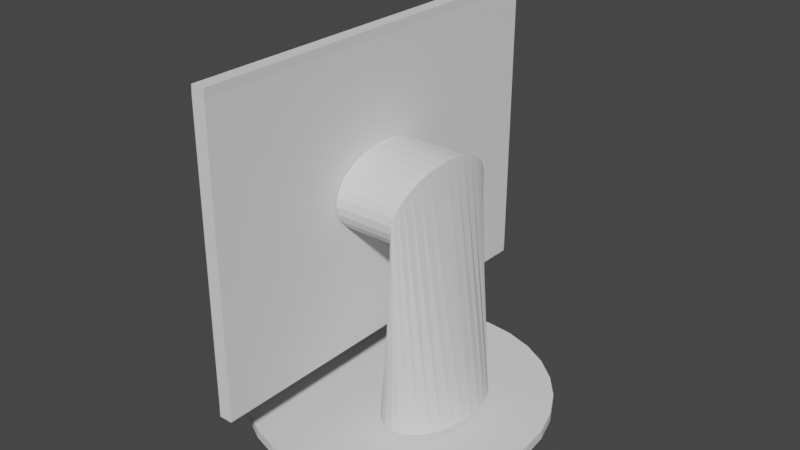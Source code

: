# Source: Monitor.blend  (saved by Blender 3.0.42; exported with 4.5.12 LTS)
import bpy
from mathutils import Matrix  # noqa: F401  (used for matrix-valued properties, if any)

bpy.ops.wm.read_factory_settings(use_empty=True)
scene = bpy.context.scene
scene.name = 'Scene'

# ---- collections
col_collection = bpy.data.collections.new('Collection'); scene.collection.children.link(col_collection)

# ---- world
world_world = bpy.data.worlds.new('World'); scene.world = world_world
world_world.use_nodes = True; world_world.node_tree.nodes.clear()
_N = world_world.node_tree.nodes; _L = world_world.node_tree.links
n0 = _N.new('ShaderNodeOutputWorld'); n0.name = 'World Output'; n0.location = (300, 300)
n1 = _N.new('ShaderNodeBackground'); n1.name = 'Background'; n1.location = (10, 300)
n1.inputs[0].default_value = (0.05088, 0.05088, 0.05088, 1.0)
_L.new(n1.outputs[0], n0.inputs[0])
n0.is_active_output = True
world_world.color = (0.05088, 0.05088, 0.05088)
world_world.use_sun_shadow = False
world_world.sun_shadow_jitter_overblur = 0.0

# ---- meshes
me_circle = bpy.data.meshes.new('Circle')
me_circle.from_pydata([(6.985e-09, 1.0, -0.03238), (-0.1951, 0.9808, -0.03238), (-0.3827, 0.9239, -0.03238), (-0.5556, 0.8315, -0.03238), (-0.7071, 0.7071, -0.03238), (-0.8315, 0.5556, -0.03238), (-0.9239, 0.3827, -0.03238), (-0.9808, 0.1951, -0.03238), (-1.0, -1.95e-08, -0.03238), (-0.9808, -0.1951, -0.03238), (-0.9239, -0.3827, -0.03238), (-0.8315, -0.5556, -0.03238), (-0.7071, -0.7071, -0.03238), (-0.5556, -0.8315, -0.03238), (-0.3827, -0.9239, -0.03238), (-0.1951, -0.9808, -0.03238), (9.441e-08, -1.0, -0.03238), (0.1951, -0.9808, -0.03238), (0.3827, -0.9239, -0.03238), (0.5556, -0.8315, -0.03238), (0.7071, -0.7071, -0.03238), (0.8315, -0.5556, -0.03238), (0.9239, -0.3827, -0.03238), (0.9808, -0.1951, -0.03238), (1.0, 3.614e-08, -0.03238), (0.9808, 0.1951, -0.03238), (0.9239, 0.3827, -0.03238), (0.8315, 0.5556, -0.03238), (0.7071, 0.7071, -0.03238), (0.5556, 0.8315, -0.03238), (0.3827, 0.9239, -0.03238), (0.1951, 0.9808, -0.03238), (6.985e-09, 1.0, 0.03238), (-0.1951, 0.9808, 0.03238), (-0.3827, 0.9239, 0.03238), (-0.5556, 0.8315, 0.03238), (-0.7071, 0.7071, 0.03238), (-0.8315, 0.5556, 0.03238), (-0.9239, 0.3827, 0.03238), (-0.9808, 0.1951, 0.03238), (-1.0, -1.95e-08, 0.03238), (-0.9808, -0.1951, 0.03238), (-0.9239, -0.3827, 0.03238), (-0.8315, -0.5556, 0.03238), (-0.7071, -0.7071, 0.03238), (-0.5556, -0.8315, 0.03238), (-0.3827, -0.9239, 0.03238), (-0.1951, -0.9808, 0.03238), (9.441e-08, -1.0, 0.03238), (0.1951, -0.9808, 0.03238), (0.3827, -0.9239, 0.03238), (0.5556, -0.8315, 0.03238), (0.7071, -0.7071, 0.03238), (0.8315, -0.5556, 0.03238), (0.9239, -0.3827, 0.03238), (0.9808, -0.1951, 0.03238), (1.0, 3.614e-08, 0.03238), (0.9808, 0.1951, 0.03238), (0.9239, 0.3827, 0.03238), (0.8315, 0.5556, 0.03238), (0.7071, 0.7071, 0.03238), (0.5556, 0.8315, 0.03238), (0.3827, 0.9239, 0.03238), (0.1951, 0.9808, 0.03238)], [], [(1, 0, 31, 30, 29, 28, 27, 26, 25, 24, 23, 22, 21, 20, 19, 18, 17, 16, 15, 14, 13, 12, 11, 10, 9, 8, 7, 6, 5, 4, 3, 2), (33, 34, 35, 36, 37, 38, 39, 40, 41, 42, 43, 44, 45, 46, 47, 48, 49, 50, 51, 52, 53, 54, 55, 56, 57, 58, 59, 60, 61, 62, 63, 32), (29, 30, 62, 61), (16, 17, 49, 48), (3, 4, 36, 35), (30, 31, 63, 62), (17, 18, 50, 49), (4, 5, 37, 36), (31, 0, 32, 63), (18, 19, 51, 50), (5, 6, 38, 37), (19, 20, 52, 51), (6, 7, 39, 38), (20, 21, 53, 52), (7, 8, 40, 39), (21, 22, 54, 53), (8, 9, 41, 40), (22, 23, 55, 54), (9, 10, 42, 41), (23, 24, 56, 55), (10, 11, 43, 42), (24, 25, 57, 56), (11, 12, 44, 43), (25, 26, 58, 57), (12, 13, 45, 44), (26, 27, 59, 58), (13, 14, 46, 45), (0, 1, 33, 32), (27, 28, 60, 59), (14, 15, 47, 46), (1, 2, 34, 33), (28, 29, 61, 60), (15, 16, 48, 47), (2, 3, 35, 34)])
_uv = me_circle.uv_layers.new(name='UVMap')
_uv.uv.foreach_set('vector', [0.0, 0.0, 0.0, 0.0, 0.0, 0.0, 0.0, 0.0, 0.0, 0.0, 0.0, 0.0, 0.0, 0.0, 0.0, 0.0, 0.0, 0.0, 0.0, 0.0, 0.0, 0.0, 0.0, 0.0, 0.0, 0.0, 0.0, 0.0, 0.0, 0.0, 0.0, 0.0, 0.0, 0.0, 0.0, 0.0, 0.0, 0.0, 0.0, 0.0, 0.0, 0.0, 0.0, 0.0, 0.0, 0.0, 0.0, 0.0, 0.0, 0.0, 0.0, 0.0, 0.0, 0.0, 0.0, 0.0, 0.0, 0.0, 0.0, 0.0, 0.0, 0.0, 0.0, 0.0, 0.0, 0.0, 0.0, 0.0, 0.0, 0.0, 0.0, 0.0, 0.0, 0.0, 0.0, 0.0, 0.0, 0.0, 0.0, 0.0, 0.0, 0.0, 0.0, 0.0, 0.0, 0.0, 0.0, 0.0, 0.0, 0.0, 0.0, 0.0, 0.0, 0.0, 0.0, 0.0, 0.0, 0.0, 0.0, 0.0, 0.0, 0.0, 0.0, 0.0, 0.0, 0.0, 0.0, 0.0, 0.0, 0.0, 0.0, 0.0, 0.0, 0.0, 0.0, 0.0, 0.0, 0.0, 0.0, 0.0, 0.0, 0.0, 0.0, 0.0, 0.0, 0.0, 0.0, 0.0, 0.0, 0.0, 0.0, 0.0, 0.0, 0.0, 0.0, 0.0, 0.0, 0.0, 0.0, 0.0, 0.0, 0.0, 0.0, 0.0, 0.0, 0.0, 0.0, 0.0, 0.0, 0.0, 0.0, 0.0, 0.0, 0.0, 0.0, 0.0, 0.0, 0.0, 0.0, 0.0, 0.0, 0.0, 0.0, 0.0, 0.0, 0.0, 0.0, 0.0, 0.0, 0.0, 0.0, 0.0, 0.0, 0.0, 0.0, 0.0, 0.0, 0.0, 0.0, 0.0, 0.0, 0.0, 0.0, 0.0, 0.0, 0.0, 0.0, 0.0, 0.0, 0.0, 0.0, 0.0, 0.0, 0.0, 0.0, 0.0, 0.0, 0.0, 0.0, 0.0, 0.0, 0.0, 0.0, 0.0, 0.0, 0.0, 0.0, 0.0, 0.0, 0.0, 0.0, 0.0, 0.0, 0.0, 0.0, 0.0, 0.0, 0.0, 0.0, 0.0, 0.0, 0.0, 0.0, 0.0, 0.0, 0.0, 0.0, 0.0, 0.0, 0.0, 0.0, 0.0, 0.0, 0.0, 0.0, 0.0, 0.0, 0.0, 0.0, 0.0, 0.0, 0.0, 0.0, 0.0, 0.0, 0.0, 0.0, 0.0, 0.0, 0.0, 0.0, 0.0, 0.0, 0.0, 0.0, 0.0, 0.0, 0.0, 0.0, 0.0, 0.0, 0.0, 0.0, 0.0, 0.0, 0.0, 0.0, 0.0, 0.0, 0.0, 0.0, 0.0, 0.0, 0.0, 0.0, 0.0, 0.0, 0.0, 0.0, 0.0, 0.0, 0.0, 0.0, 0.0, 0.0, 0.0, 0.0, 0.0, 0.0, 0.0, 0.0, 0.0, 0.0, 0.0, 0.0, 0.0, 0.0, 0.0, 0.0, 0.0, 0.0, 0.0, 0.0, 0.0, 0.0, 0.0, 0.0, 0.0, 0.0, 0.0, 0.0, 0.0, 0.0, 0.0, 0.0, 0.0, 0.0, 0.0, 0.0, 0.0, 0.0, 0.0, 0.0, 0.0, 0.0, 0.0, 0.0, 0.0, 0.0, 0.0, 0.0, 0.0, 0.0, 0.0, 0.0, 0.0, 0.0, 0.0, 0.0, 0.0, 0.0, 0.0, 0.0, 0.0, 0.0, 0.0, 0.0, 0.0, 0.0, 0.0, 0.0, 0.0, 0.0, 0.0, 0.0, 0.0, 0.0, 0.0, 0.0, 0.0, 0.0, 0.0, 0.0, 0.0, 0.0, 0.0, 0.0, 0.0, 0.0, 0.0, 0.0, 0.0, 0.0, 0.0, 0.0, 0.0, 0.0, 0.0, 0.0, 0.0, 0.0, 0.0, 0.0, 0.0])
me_circle.use_remesh_fix_poles = True
me_circle.use_remesh_preserve_attributes = False
me_circle.update()
me_circle_001 = bpy.data.meshes.new('Circle.001')
me_circle_001.from_pydata([(0.4911, 1.0, -3.367), (0.296, 0.9808, -3.367), (0.1084, 0.9239, -3.367), (-0.06444, 0.8315, -3.367), (-0.216, 0.7071, -3.367), (-0.3403, 0.5556, -3.367), (-0.4327, 0.3827, -3.367), (-0.4897, 0.1951, -3.367), (-0.5089, -3.502e-08, -3.367), (-0.4897, -0.1951, -3.367), (-0.4327, -0.3827, -3.367), (-0.3403, -0.5556, -3.367), (-0.216, -0.7071, -3.367), (-0.06444, -0.8315, -3.367), (0.1084, -0.9239, -3.367), (0.296, -0.9808, -3.367), (0.4911, -1.0, -3.367), (0.6862, -0.9808, -3.367), (0.8738, -0.9239, -3.367), (1.047, -0.8315, -3.367), (1.198, -0.7071, -3.367), (1.323, -0.5556, -3.367), (1.415, -0.3827, -3.367), (1.472, -0.1951, -3.367), (1.491, 2.062e-08, -3.367), (1.472, 0.1951, -3.367), (1.415, 0.3827, -3.367), (1.323, 0.5556, -3.367), (1.198, 0.7071, -3.367), (1.047, 0.8315, -3.367), (0.8738, 0.9239, -3.367), (0.6862, 0.9808, -3.367), (0.4911, 1.0, 1.684), (0.4497, 0.9808, 1.493), (0.4098, 0.9239, 1.31), (0.3731, 0.8315, 1.141), (0.3409, 0.7071, 0.9926), (0.3145, 0.5556, 0.8711), (0.2948, 0.3827, 0.7808), (0.2827, 0.1951, 0.7252), (0.2786, -3.502e-08, 0.7064), (0.2827, -0.1951, 0.7252), (0.2948, -0.3827, 0.7808), (0.3145, -0.5556, 0.8711), (0.3409, -0.7071, 0.9926), (0.3731, -0.8315, 1.141), (0.4098, -0.9239, 1.31), (0.4497, -0.9808, 1.493), (0.4911, -1.0, 1.684), (0.5326, -0.9808, 1.874), (0.5724, -0.9239, 2.058), (0.6092, -0.8315, 2.226), (0.6414, -0.7071, 2.375), (0.6678, -0.5556, 2.496), (0.6874, -0.3827, 2.586), (0.6995, -0.1951, 2.642), (0.7036, 2.062e-08, 2.661), (0.6995, 0.1951, 2.642), (0.6874, 0.3827, 2.586), (0.6678, 0.5556, 2.496), (0.6414, 0.7071, 2.375), (0.6092, 0.8315, 2.226), (0.5724, 0.9239, 2.058), (0.5326, 0.9808, 1.874), (-0.977, 0.9808, 1.489), (-0.9823, 1.0, 1.684), (-0.9719, 0.9239, 1.301), (-0.9672, 0.8315, 1.128), (-0.9631, 0.7071, 0.9768), (-0.9598, 0.5556, 0.8524), (-0.9573, 0.3827, 0.7601), (-0.9557, 0.1951, 0.7032), (-0.9552, -3.502e-08, 0.684), (-0.9557, -0.1951, 0.7032), (-0.9573, -0.3827, 0.7601), (-0.9598, -0.5556, 0.8524), (-0.9631, -0.7071, 0.9768), (-0.9672, -0.8315, 1.128), (-0.9719, -0.9239, 1.301), (-0.977, -0.9808, 1.489), (-0.9823, -1.0, 1.684), (-0.9875, -0.9808, 1.879), (-0.9926, -0.9239, 2.066), (-0.9973, -0.8315, 2.239), (-1.001, -0.7071, 2.39), (-1.005, -0.5556, 2.515), (-1.007, -0.3827, 2.607), (-1.009, -0.1951, 2.664), (-1.009, 2.062e-08, 2.683), (-1.009, 0.1951, 2.664), (-1.007, 0.3827, 2.607), (-1.005, 0.5556, 2.515), (-1.001, 0.7071, 2.39), (-0.9973, 0.8315, 2.239), (-0.9926, 0.9239, 2.066), (-0.9875, 0.9808, 1.879)], [], [(23, 22, 54, 55), (10, 9, 41, 42), (24, 23, 55, 56), (11, 10, 42, 43), (25, 24, 56, 57), (12, 11, 43, 44), (26, 25, 57, 58), (13, 12, 44, 45), (27, 26, 58, 59), (14, 13, 45, 46), (1, 0, 32, 33), (28, 27, 59, 60), (15, 14, 46, 47), (2, 1, 33, 34), (29, 28, 60, 61), (16, 15, 47, 48), (3, 2, 34, 35), (30, 29, 61, 62), (17, 16, 48, 49), (4, 3, 35, 36), (31, 30, 62, 63), (18, 17, 49, 50), (5, 4, 36, 37), (0, 31, 63, 32), (19, 18, 50, 51), (6, 5, 37, 38), (20, 19, 51, 52), (7, 6, 38, 39), (21, 20, 52, 53), (8, 7, 39, 40), (22, 21, 53, 54), (9, 8, 40, 41), (1, 2, 3, 4, 5, 6, 7, 8, 9, 10, 11, 12, 13, 14, 15, 16, 17, 18, 19, 20, 21, 22, 23, 24, 25, 26, 27, 28, 29, 30, 31, 0), (56, 55, 87, 88), (64, 65, 95, 94, 93, 92, 91, 90, 89, 88, 87, 86, 85, 84, 83, 82, 81, 80, 79, 78, 77, 76, 75, 74, 73, 72, 71, 70, 69, 68, 67, 66), (43, 42, 74, 75), (57, 56, 88, 89), (44, 43, 75, 76), (58, 57, 89, 90), (45, 44, 76, 77), (59, 58, 90, 91), (46, 45, 77, 78), (33, 32, 65, 64), (60, 59, 91, 92), (47, 46, 78, 79), (34, 33, 64, 66), (61, 60, 92, 93), (48, 47, 79, 80), (35, 34, 66, 67), (62, 61, 93, 94), (49, 48, 80, 81), (36, 35, 67, 68), (63, 62, 94, 95), (50, 49, 81, 82), (37, 36, 68, 69), (32, 63, 95, 65), (51, 50, 82, 83), (38, 37, 69, 70), (52, 51, 83, 84), (39, 38, 70, 71), (53, 52, 84, 85), (40, 39, 71, 72), (54, 53, 85, 86), (41, 40, 72, 73), (55, 54, 86, 87), (42, 41, 73, 74)])
_uv = me_circle_001.uv_layers.new(name='UVMap')
_uv.uv.foreach_set('vector', [0.0, 0.0, 0.0, 0.0, 0.0, 0.0, 0.0, 0.0, 0.0, 0.0, 0.0, 0.0, 0.0, 0.0, 0.0, 0.0, 0.0, 0.0, 0.0, 0.0, 0.0, 0.0, 0.0, 0.0, 0.0, 0.0, 0.0, 0.0, 0.0, 0.0, 0.0, 0.0, 0.0, 0.0, 0.0, 0.0, 0.0, 0.0, 0.0, 0.0, 0.0, 0.0, 0.0, 0.0, 0.0, 0.0, 0.0, 0.0, 0.0, 0.0, 0.0, 0.0, 0.0, 0.0, 0.0, 0.0, 0.0, 0.0, 0.0, 0.0, 0.0, 0.0, 0.0, 0.0, 0.0, 0.0, 0.0, 0.0, 0.0, 0.0, 0.0, 0.0, 0.0, 0.0, 0.0, 0.0, 0.0, 0.0, 0.0, 0.0, 0.0, 0.0, 0.0, 0.0, 0.0, 0.0, 0.0, 0.0, 0.0, 0.0, 0.0, 0.0, 0.0, 0.0, 0.0, 0.0, 0.0, 0.0, 0.0, 0.0, 0.0, 0.0, 0.0, 0.0, 0.0, 0.0, 0.0, 0.0, 0.0, 0.0, 0.0, 0.0, 0.0, 0.0, 0.0, 0.0, 0.0, 0.0, 0.0, 0.0, 0.0, 0.0, 0.0, 0.0, 0.0, 0.0, 0.0, 0.0, 0.0, 0.0, 0.0, 0.0, 0.0, 0.0, 0.0, 0.0, 0.0, 0.0, 0.0, 0.0, 0.0, 0.0, 0.0, 0.0, 0.0, 0.0, 0.0, 0.0, 0.0, 0.0, 0.0, 0.0, 0.0, 0.0, 0.0, 0.0, 0.0, 0.0, 0.0, 0.0, 0.0, 0.0, 0.0, 0.0, 0.0, 0.0, 0.0, 0.0, 0.0, 0.0, 0.0, 0.0, 0.0, 0.0, 0.0, 0.0, 0.0, 0.0, 0.0, 0.0, 0.0, 0.0, 0.0, 0.0, 0.0, 0.0, 0.0, 0.0, 0.0, 0.0, 0.0, 0.0, 0.0, 0.0, 0.0, 0.0, 0.0, 0.0, 0.0, 0.0, 0.0, 0.0, 0.0, 0.0, 0.0, 0.0, 0.0, 0.0, 0.0, 0.0, 0.0, 0.0, 0.0, 0.0, 0.0, 0.0, 0.0, 0.0, 0.0, 0.0, 0.0, 0.0, 0.0, 0.0, 0.0, 0.0, 0.0, 0.0, 0.0, 0.0, 0.0, 0.0, 0.0, 0.0, 0.0, 0.0, 0.0, 0.0, 0.0, 0.0, 0.0, 0.0, 0.0, 0.0, 0.0, 0.0, 0.0, 0.0, 0.0, 0.0, 0.0, 0.0, 0.0, 0.0, 0.0, 0.0, 0.0, 0.0, 0.0, 0.0, 0.0, 0.0, 0.0, 0.0, 0.0, 0.0, 0.0, 0.0, 0.0, 0.0, 0.0, 0.0, 0.0, 0.0, 0.0, 0.0, 0.0, 0.0, 0.0, 0.0, 0.0, 0.0, 0.0, 0.0, 0.0, 0.0, 0.0, 0.0, 0.0, 0.0, 0.0, 0.0, 0.0, 0.0, 0.0, 0.0, 0.0, 0.0, 0.0, 0.0, 0.0, 0.0, 0.0, 0.0, 0.0, 0.0, 0.0, 0.0, 0.0, 0.0, 0.0, 0.0, 0.0, 0.0, 0.0, 0.0, 0.0, 0.0, 0.0, 0.0, 0.0, 0.0, 0.0, 0.0, 0.0, 0.0, 0.0, 0.0, 0.0, 0.0, 0.0, 0.0, 0.0, 0.0, 0.0, 0.0, 0.0, 0.0, 0.0, 0.0, 0.0, 0.0, 0.0, 0.0, 0.0, 0.0, 0.0, 0.0, 0.0, 0.0, 0.0, 0.0, 0.0, 0.0, 0.0, 0.0, 0.0, 0.0, 0.0, 0.0, 0.0, 0.0, 0.0, 0.0, 0.0, 0.0, 0.0, 0.0, 0.0, 0.0, 0.0, 0.0, 0.0, 0.0, 0.0, 0.0, 0.0, 0.0, 0.0, 0.0, 0.0, 0.0, 0.0, 0.0, 0.0, 0.0, 0.0, 0.0, 0.0, 0.0, 0.0, 0.0, 0.0, 0.0, 0.0, 0.0, 0.0, 0.0, 0.0, 0.0, 0.0, 0.0, 0.0, 0.0, 0.0, 0.0, 0.0, 0.0, 0.0, 0.0, 0.0, 0.0, 0.0, 0.0, 0.0, 0.0, 0.0, 0.0, 0.0, 0.0, 0.0, 0.0, 0.0, 0.0, 0.0, 0.0, 0.0, 0.0, 0.0, 0.0, 0.0, 0.0, 0.0, 0.0, 0.0, 0.0, 0.0, 0.0, 0.0, 0.0, 0.0, 0.0, 0.0, 0.0, 0.0, 0.0, 0.0, 0.0, 0.0, 0.0, 0.0, 0.0, 0.0, 0.0, 0.0, 0.0, 0.0, 0.0, 0.0, 0.0, 0.0, 0.0, 0.0, 0.0, 0.0, 0.0, 0.0, 0.0, 0.0, 0.0, 0.0, 0.0, 0.0, 0.0, 0.0, 0.0, 0.0, 0.0, 0.0, 0.0, 0.0, 0.0, 0.0, 0.0, 0.0, 0.0, 0.0, 0.0, 0.0, 0.0, 0.0, 0.0, 0.0, 0.0, 0.0, 0.0, 0.0, 0.0, 0.0, 0.0, 0.0, 0.0, 0.0, 0.0, 0.0, 0.0, 0.0, 0.0, 0.0, 0.0, 0.0, 0.0, 0.0, 0.0, 0.0, 0.0, 0.0, 0.0, 0.0, 0.0, 0.0, 0.0, 0.0, 0.0, 0.0, 0.0, 0.0, 0.0, 0.0, 0.0, 0.0, 0.0, 0.0, 0.0, 0.0, 0.0, 0.0, 0.0, 0.0, 0.0, 0.0, 0.0, 0.0, 0.0, 0.0, 0.0, 0.0, 0.0, 0.0, 0.0, 0.0, 0.0, 0.0, 0.0, 0.0, 0.0, 0.0, 0.0, 0.0, 0.0, 0.0, 0.0, 0.0, 0.0, 0.0, 0.0, 0.0, 0.0, 0.0, 0.0, 0.0, 0.0, 0.0, 0.0, 0.0, 0.0, 0.0, 0.0, 0.0, 0.0, 0.0, 0.0, 0.0, 0.0, 0.0, 0.0, 0.0, 0.0, 0.0, 0.0, 0.0, 0.0, 0.0, 0.0, 0.0, 0.0, 0.0, 0.0, 0.0, 0.0, 0.0, 0.0, 0.0, 0.0, 0.0, 0.0, 0.0, 0.0, 0.0, 0.0, 0.0, 0.0, 0.0, 0.0, 0.0, 0.0, 0.0, 0.0, 0.0, 0.0, 0.0, 0.0, 0.0, 0.0, 0.0, 0.0, 0.0, 0.0, 0.0, 0.0, 0.0, 0.0, 0.0, 0.0, 0.0, 0.0, 0.0, 0.0, 0.0, 0.0])
me_circle_001.use_remesh_fix_poles = True
me_circle_001.use_remesh_preserve_attributes = False
me_circle_001.update()
me_plane = bpy.data.meshes.new('Plane')
me_plane.from_pydata([(-0.9873, -1.0, -0.1661), (0.968, -1.0, 0.2542), (-0.9873, 1.0, -0.1661), (0.968, 1.0, 0.2542), (-0.968, 1.0, -0.2542), (-0.968, -1.0, -0.2542), (0.9873, -1.0, 0.1661), (0.9873, 1.0, 0.1661), (-0.9873, 0.907, -0.1661), (0.968, 0.907, 0.2542), (-0.968, 0.907, -0.2542), (0.9873, 0.907, 0.1661), (-0.9873, -0.9099, -0.1661), (-0.968, -0.9099, -0.2542), (0.968, -0.9099, 0.2542), (0.9873, -0.9099, 0.1661), (-0.9263, -1.0, -0.1564), (-0.9263, 1.0, -0.1564), (-0.9071, -1.0, -0.2444), (-0.9071, 1.0, -0.2444), (-0.9071, 0.907, -0.2444), (-0.9263, 0.907, -0.1564), (-0.9263, -0.9099, -0.1564), (-0.9071, -0.9099, -0.2444), (0.9048, -1.0, 0.2422), (0.924, -1.0, 0.1541), (0.9048, 0.907, 0.2422), (0.9048, -0.9099, 0.2422), (0.9048, 1.0, 0.2422), (0.924, 1.0, 0.1541), (0.924, 0.907, 0.1541), (0.924, -0.9099, 0.1541)], [], [(26, 28, 3, 9), (30, 11, 7, 29), (12, 0, 5, 13), (17, 2, 4, 19), (24, 1, 6, 25), (9, 3, 7, 11), (14, 9, 11, 15), (2, 8, 10, 4), (31, 15, 11, 30), (27, 26, 9, 14), (24, 27, 14, 1), (25, 6, 15, 31), (1, 14, 15, 6), (8, 12, 13, 10), (5, 18, 23, 13), (0, 12, 22, 16), (12, 8, 21, 22), (13, 23, 20, 10), (0, 16, 18, 5), (28, 17, 19, 29), (10, 20, 19, 4), (8, 2, 17, 21), (3, 28, 29, 7), (18, 25, 31, 23), (16, 22, 27, 24), (22, 21, 26, 27), (27, 26, 30, 31), (16, 24, 25, 18), (20, 30, 29, 19), (21, 17, 28, 26), (21, 20, 30, 26), (21, 20, 23, 22), (22, 23, 31, 27)])
_uv = me_plane.uv_layers.new(name='UVMap')
_uv.uv.foreach_set('vector', [0.75, 0.4995, 0.75, 1.0, 1.0, 1.0, 1.0, 0.4995, 0.75, 0.4995, 1.0, 0.4995, 1.0, 1.0, 0.75, 1.0, 0.0, 0.2498, 0.0, 0.0, 0.0, 0.0, 0.0, 0.2498, 0.5, 1.0, 0.0, 1.0, 0.0, 1.0, 0.5, 1.0, 0.75, 0.0, 1.0, 0.0, 1.0, 0.0, 0.75, 0.0, 1.0, 0.4995, 1.0, 1.0, 1.0, 1.0, 1.0, 0.4995, 1.0, 0.2498, 1.0, 0.4995, 1.0, 0.4995, 1.0, 0.2498, 0.0, 1.0, 0.0, 0.4995, 0.0, 0.4995, 0.0, 1.0, 0.75, 0.2498, 1.0, 0.2498, 1.0, 0.4995, 0.75, 0.4995, 0.75, 0.2498, 0.75, 0.4995, 1.0, 0.4995, 1.0, 0.2498, 0.75, 0.0, 0.75, 0.2498, 1.0, 0.2498, 1.0, 0.0, 0.75, 0.0, 1.0, 0.0, 1.0, 0.2498, 0.75, 0.2498, 1.0, 0.0, 1.0, 0.2498, 1.0, 0.2498, 1.0, 0.0, 0.0, 0.4995, 0.0, 0.2498, 0.0, 0.2498, 0.0, 0.4995, 0.0, 0.0, 0.5, 0.0, 0.5, 0.2498, 0.0, 0.2498, 0.0, 0.0, 0.0, 0.2498, 0.5, 0.2498, 0.5, 0.0, 0.0, 0.2498, 0.0, 0.4995, 0.5, 0.4995, 0.5, 0.2498, 0.0, 0.2498, 0.5, 0.2498, 0.5, 0.4995, 0.0, 0.4995, 0.0, 0.0, 0.5, 0.0, 0.5, 0.0, 0.0, 0.0, 0.75, 1.0, 0.5, 1.0, 0.5, 1.0, 0.75, 1.0, 0.0, 0.4995, 0.5, 0.4995, 0.5, 1.0, 0.0, 1.0, 0.0, 0.4995, 0.0, 1.0, 0.5, 1.0, 0.5, 0.4995, 1.0, 1.0, 0.75, 1.0, 0.75, 1.0, 1.0, 1.0, 0.5, 0.0, 0.75, 0.0, 0.75, 0.2498, 0.5, 0.2498, 0.5, 0.0, 0.5, 0.2498, 0.75, 0.2498, 0.75, 0.0, 0.5, 0.2498, 0.5, 0.4995, 0.75, 0.4995, 0.75, 0.2498, 0.75, 0.2498, 0.75, 0.4995, 0.75, 0.4995, 0.75, 0.2498, 0.5, 0.0, 0.75, 0.0, 0.75, 0.0, 0.5, 0.0, 0.5, 0.4995, 0.75, 0.4995, 0.75, 1.0, 0.5, 1.0, 0.5, 0.4995, 0.5, 1.0, 0.75, 1.0, 0.75, 0.4995, 0.5, 0.4995, 0.5, 0.4995, 0.75, 0.4995, 0.75, 0.4995, 0.5, 0.4995, 0.5, 0.4995, 0.5, 0.2498, 0.5, 0.2498, 0.5, 0.2498, 0.5, 0.2498, 0.75, 0.2498, 0.75, 0.2498])
me_plane.use_remesh_fix_poles = True
me_plane.use_remesh_preserve_attributes = False
me_plane.update()
me_cube_001 = bpy.data.meshes.new('Cube.001')
me_cube_001.from_pydata([(-1.0, -1.0, -1.0), (-1.0, -1.0, 1.0), (-1.0, 1.0, -1.0), (-1.0, 1.0, 1.0), (1.0, -1.0, -1.0), (1.0, -1.0, 1.0), (1.0, 1.0, -1.0), (1.0, 1.0, 1.0)], [], [(0, 1, 3, 2), (2, 3, 7, 6), (6, 7, 5, 4), (4, 5, 1, 0), (2, 6, 4, 0), (7, 3, 1, 5)])
_uv = me_cube_001.uv_layers.new(name='UVMap')
_uv.uv.foreach_set('vector', [0.375, 0.0, 0.625, 0.0, 0.625, 0.25, 0.375, 0.25, 0.375, 0.25, 0.625, 0.25, 0.625, 0.5, 0.375, 0.5, 0.375, 0.5, 0.625, 0.5, 0.625, 0.75, 0.375, 0.75, 0.375, 0.75, 0.625, 0.75, 0.625, 1.0, 0.375, 1.0, 0.125, 0.5, 0.375, 0.5, 0.375, 0.75, 0.125, 0.75, 0.625, 0.5, 0.875, 0.5, 0.875, 0.75, 0.625, 0.75])
me_cube_001.use_remesh_fix_poles = True
me_cube_001.use_remesh_preserve_attributes = False
me_cube_001.update()

# ---- objects
ob_circle = bpy.data.objects.new('Circle', me_circle)
ob_circle_001 = bpy.data.objects.new('Circle.001', me_circle_001)
ob_plane = bpy.data.objects.new('Plane', me_plane)
ob_cube = bpy.data.objects.new('Cube', me_cube_001)

# ---- transforms, parenting, visibility, modifiers, constraints
ob_circle.location = (-6.985e-09, -2.421e-08, 0.03238)
ob_circle_001.location = (0.1579, -3.769e-09, 1.03)
ob_circle_001.scale = (0.2785, 0.4336, 0.2785)
ob_plane.location = (-0.1708, 0.0, 1.475)
ob_plane.rotation_euler = (-0.0, 1.786, -0.0)
ob_plane.scale = (1.0, 1.334, 1.0)
ob_cube.location = (-0.145, 0.0, 1.465)
ob_cube.scale = (0.0169, 1.269, 0.9431)

# ---- collection membership
col_collection.objects.link(ob_circle)
col_collection.objects.link(ob_circle_001)
col_collection.objects.link(ob_plane)
col_collection.objects.link(ob_cube)

# ---- scene / render settings (as saved in the file)
scene.frame_start = 1; scene.frame_end = 250; scene.frame_set(1)
scene.render.engine = 'BLENDER_EEVEE_NEXT'
scene.cycles.sampling_pattern = 'TABULATED_SOBOL'
scene.cycles.use_light_tree = False
scene.view_settings.view_transform = 'Filmic'
bpy.context.view_layer.update()

# ---- added for rendering (the .blend has no active camera and no usable light): camera, sun
cam_auto = bpy.data.cameras.new('AutoCamera')
cam_auto.lens = 50.0
cam_auto.sensor_width = 36.0
cam_auto.clip_end = 1000.0
ob_auto_camera = bpy.data.objects.new('AutoCamera', cam_auto)
scene.collection.objects.link(ob_auto_camera)
ob_auto_camera.location = (3.85312, -4.62375, 4.32955)
ob_auto_camera.rotation_euler = (1.09748, -7.21219e-08, 0.694738)
scene.camera = ob_auto_camera
light_auto_sun = bpy.data.lights.new('AutoSun', 'SUN')
light_auto_sun.energy = 3.0
light_auto_sun.angle = 0.0523599
ob_auto_sun = bpy.data.objects.new('AutoSun', light_auto_sun)
scene.collection.objects.link(ob_auto_sun)
ob_auto_sun.rotation_euler = (0.872665, 0.174533, 0.523599)
bpy.context.view_layer.update()
